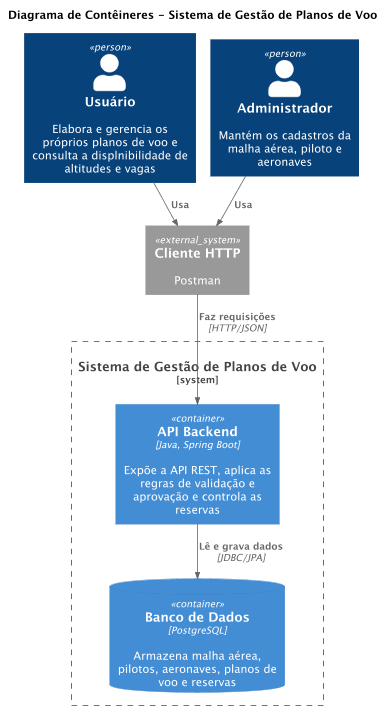

The diagram above was rendered by PlantUML. Its source (embedded in the PNG):
@startuml DiagramaContainer
!pragma layout smetana
!include <C4/C4_Container>
title Diagrama de Contêineres - Sistema de Gestão de Planos de Voo

Person(usuario, "Usuário", "Elabora e gerencia os próprios planos de voo e consulta a displnibilidade de altitudes e vagas")
Person(admin, "Administrador", "Mantém os cadastros da malha aérea, piloto e aeronaves")

System_Ext(cliente, "Cliente HTTP", "Postman")

System_Boundary(sistema, "Sistema de Gestão de Planos de Voo") {
  Container(api, "API Backend", "Java, Spring Boot", "Expõe a API REST, aplica as regras de validação e aprovação e controla as reservas")
  ContainerDb(db, "Banco de Dados", "PostgreSQL", "Armazena malha aérea, pilotos, aeronaves, planos de voo e reservas")
}
Rel(usuario, cliente, "Usa")
Rel(admin, cliente, "Usa")
Rel(cliente, api, "Faz requisições", "HTTP/JSON")
Rel(api, db, "Lê e grava dados", "JDBC/JPA")

@enduml